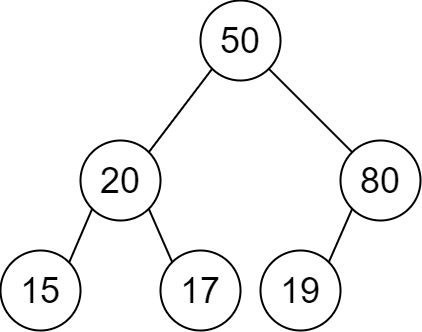

The diagram above was exported from draw.io. Its source (the exported page's mxGraphModel, read from the mxfile embedded in the PNG):
<mxGraphModel dx="1919" dy="756" grid="1" gridSize="10" guides="1" tooltips="1" connect="1" arrows="1" fold="1" page="1" pageScale="1" pageWidth="850" pageHeight="1100" math="0" shadow="0">
  <root>
    <mxCell id="0" />
    <mxCell id="1" parent="0" />
    <mxCell id="M9GOEuiwONn0rCt6y_De-1" value="20" style="ellipse;whiteSpace=wrap;html=1;aspect=fixed;strokeWidth=2;fontSize=36;fontStyle=0;shadow=0;" parent="1" vertex="1">
      <mxGeometry x="80" y="300" width="80" height="80" as="geometry" />
    </mxCell>
    <mxCell id="M9GOEuiwONn0rCt6y_De-2" value="50" style="ellipse;whiteSpace=wrap;html=1;aspect=fixed;strokeWidth=2;fontSize=36;fontStyle=0;shadow=0;" parent="1" vertex="1">
      <mxGeometry x="200" y="160" width="80" height="80" as="geometry" />
    </mxCell>
    <mxCell id="M9GOEuiwONn0rCt6y_De-6" value="80" style="ellipse;whiteSpace=wrap;html=1;aspect=fixed;strokeWidth=2;fontSize=36;fontStyle=0;shadow=0;" parent="1" vertex="1">
      <mxGeometry x="340" y="300" width="80" height="80" as="geometry" />
    </mxCell>
    <mxCell id="M9GOEuiwONn0rCt6y_De-7" value="" style="endArrow=none;html=1;fontSize=36;strokeWidth=2;shadow=0;entryX=1;entryY=1;entryDx=0;entryDy=0;exitX=0;exitY=0;exitDx=0;exitDy=0;strokeColor=#000000;" parent="1" source="M9GOEuiwONn0rCt6y_De-6" target="M9GOEuiwONn0rCt6y_De-2" edge="1">
      <mxGeometry width="50" height="50" relative="1" as="geometry">
        <mxPoint x="280" y="451.72" as="sourcePoint" />
        <mxPoint x="251.71572875253787" y="270.00427124746216" as="targetPoint" />
      </mxGeometry>
    </mxCell>
    <mxCell id="lDSPDuMp7F5Lqm8kMm-u-1" value="15" style="ellipse;whiteSpace=wrap;html=1;aspect=fixed;strokeWidth=2;fontSize=36;fontStyle=0;shadow=0;direction=south;" vertex="1" parent="1">
      <mxGeometry y="410" width="80" height="80" as="geometry" />
    </mxCell>
    <mxCell id="lDSPDuMp7F5Lqm8kMm-u-2" value="17" style="ellipse;whiteSpace=wrap;html=1;aspect=fixed;strokeWidth=2;fontSize=36;fontStyle=0;shadow=0;" vertex="1" parent="1">
      <mxGeometry x="160" y="410" width="80" height="80" as="geometry" />
    </mxCell>
    <mxCell id="lDSPDuMp7F5Lqm8kMm-u-3" value="19" style="ellipse;whiteSpace=wrap;html=1;aspect=fixed;strokeWidth=2;fontSize=36;fontStyle=0;shadow=0;" vertex="1" parent="1">
      <mxGeometry x="260" y="410" width="80" height="80" as="geometry" />
    </mxCell>
    <mxCell id="lDSPDuMp7F5Lqm8kMm-u-4" value="" style="endArrow=none;html=1;fontSize=36;strokeWidth=2;shadow=0;entryX=0;entryY=1;entryDx=0;entryDy=0;exitX=1;exitY=0;exitDx=0;exitDy=0;strokeColor=#000000;" edge="1" parent="1" source="M9GOEuiwONn0rCt6y_De-1" target="M9GOEuiwONn0rCt6y_De-2">
      <mxGeometry width="50" height="50" relative="1" as="geometry">
        <mxPoint x="310" y="320" as="sourcePoint" />
        <mxPoint x="218.28427124746213" y="238.28427124746202" as="targetPoint" />
      </mxGeometry>
    </mxCell>
    <mxCell id="lDSPDuMp7F5Lqm8kMm-u-5" value="" style="endArrow=none;html=1;fontSize=36;strokeWidth=2;shadow=0;entryX=0;entryY=1;entryDx=0;entryDy=0;exitX=0;exitY=0;exitDx=0;exitDy=0;strokeColor=#000000;" edge="1" parent="1" source="lDSPDuMp7F5Lqm8kMm-u-1" target="M9GOEuiwONn0rCt6y_De-1">
      <mxGeometry width="50" height="50" relative="1" as="geometry">
        <mxPoint x="148.28427124746713" y="321.71572875253287" as="sourcePoint" />
        <mxPoint x="201.7157287525381" y="238.2842712474618" as="targetPoint" />
      </mxGeometry>
    </mxCell>
    <mxCell id="lDSPDuMp7F5Lqm8kMm-u-6" value="" style="endArrow=none;html=1;fontSize=36;strokeWidth=2;shadow=0;entryX=1;entryY=1;entryDx=0;entryDy=0;exitX=0;exitY=0;exitDx=0;exitDy=0;strokeColor=#000000;" edge="1" parent="1" source="lDSPDuMp7F5Lqm8kMm-u-2" target="M9GOEuiwONn0rCt6y_De-1">
      <mxGeometry width="50" height="50" relative="1" as="geometry">
        <mxPoint x="47.94146899153475" y="431.3770317647691" as="sourcePoint" />
        <mxPoint x="91.71572875254833" y="378.28427124745167" as="targetPoint" />
      </mxGeometry>
    </mxCell>
    <mxCell id="lDSPDuMp7F5Lqm8kMm-u-7" value="" style="endArrow=none;html=1;fontSize=36;strokeWidth=2;shadow=0;entryX=0;entryY=1;entryDx=0;entryDy=0;exitX=1;exitY=0;exitDx=0;exitDy=0;strokeColor=#000000;" edge="1" parent="1" source="lDSPDuMp7F5Lqm8kMm-u-3" target="M9GOEuiwONn0rCt6y_De-6">
      <mxGeometry width="50" height="50" relative="1" as="geometry">
        <mxPoint x="57.94146899153475" y="441.3770317647691" as="sourcePoint" />
        <mxPoint x="101.71572875254833" y="388.28427124745167" as="targetPoint" />
      </mxGeometry>
    </mxCell>
  </root>
</mxGraphModel>